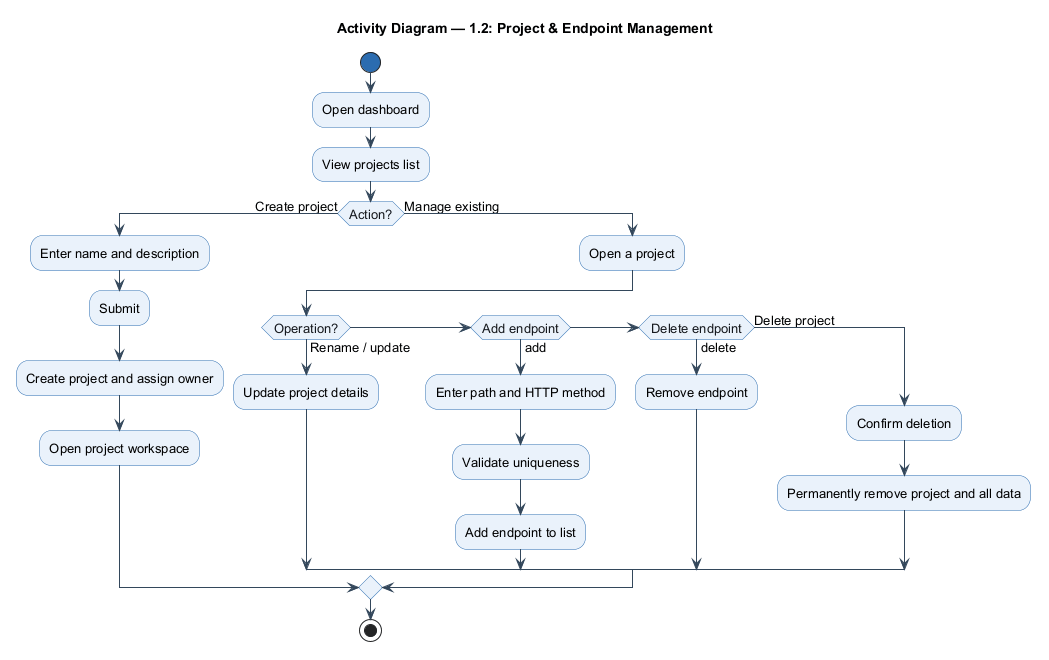

The diagram above was rendered by PlantUML. Its source (embedded in the PNG):
@startuml
!include _style_act.iuml
title Activity Diagram — 1.2: Project & Endpoint Management
start
:Open dashboard;
:View projects list;
if (Action?) then (Create project)
  :Enter name and description;
  :Submit;
  :Create project and assign owner;
  :Open project workspace;
else (Manage existing)
  :Open a project;
  if (Operation?) then (Rename / update)
    :Update project details;
  elseif (Add endpoint) then (add)
    :Enter path and HTTP method;
    :Validate uniqueness;
    :Add endpoint to list;
  elseif (Delete endpoint) then (delete)
    :Remove endpoint;
  else (Delete project)
    :Confirm deletion;
    :Permanently remove project and all data;
  endif
endif
stop
@enduml